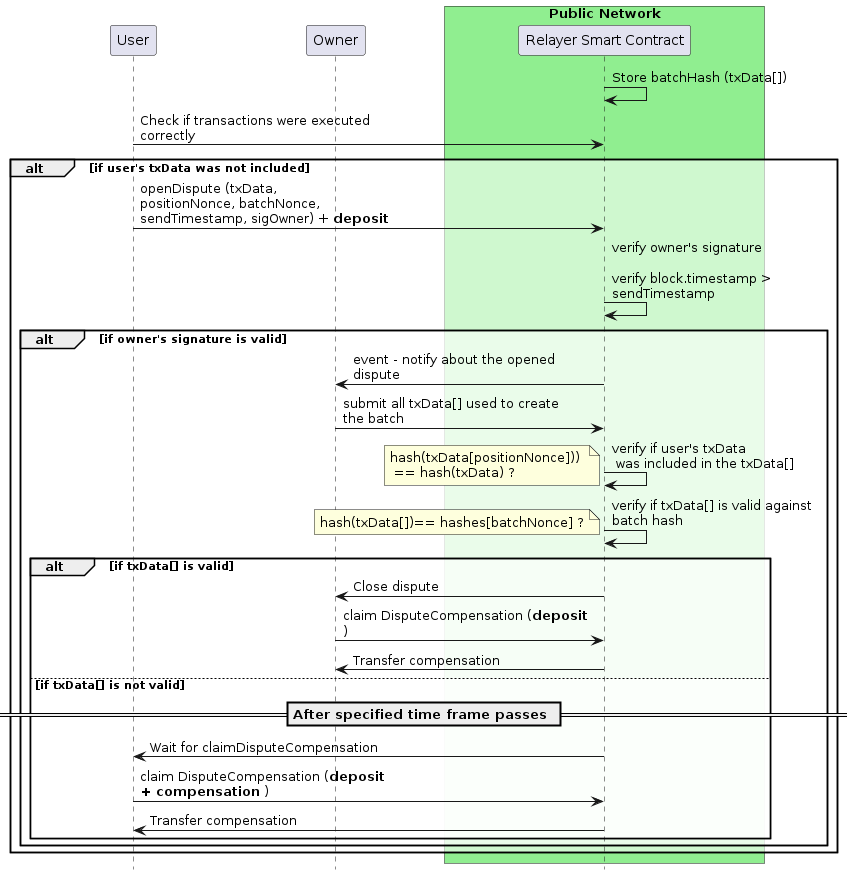

The diagram above was rendered by PlantUML. Its source (embedded in the PNG):
@startuml
skinparam maxMessageSize 230
skinparam ParticipantPadding 70
skinparam SequenceGroupBodyBackgroundColor #FFFFFF90
hide footbox

participant User
participant Owner
' participant Relayer
box "Public Network" #LightGreen
participant "Relayer Smart Contract" as Relayer 
end box

Relayer -> Relayer: Store batchHash (txData[])


User -> Relayer: Check if transactions were executed correctly
alt if user's txData was not included
    User -> Relayer: openDispute (txData, positionNonce, batchNonce, sendTimestamp, sigOwner) + **deposit**
    Relayer -> Relayer: verify owner's signature \n\nverify block.timestamp > sendTimestamp 
    alt if owner's signature is valid
        Relayer -> Owner: event - notify about the opened dispute
        Owner -> Relayer: submit all txData[] used to create the batch

        Relayer -> Relayer: verify if user's txData \n was included in the txData[]
        note left: hash(txData[positionNonce])) \n == hash(txData) ?
        Relayer -> Relayer: verify if txData[] is valid against batch hash
        note left: hash(txData[])== hashes[batchNonce] ?

        alt if txData[] is valid
            Relayer -> Owner: Close dispute
            Owner -> Relayer: claim DisputeCompensation (**deposit**)
            Relayer -> Owner: Transfer compensation
        else if txData[] is not valid
            == After specified time frame passes ==
            Relayer -> User: Wait for claimDisputeCompensation
            User -> Relayer: claim DisputeCompensation (**deposit + compensation** )
            Relayer -> User: Transfer compensation
        end
    end
end

@enduml